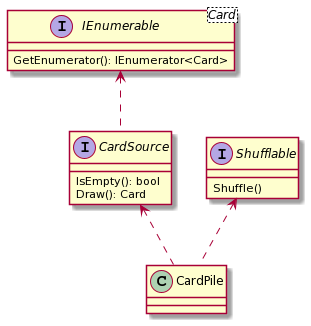

The diagram above was rendered by PlantUML. Its source (embedded in the PNG):
@startuml
interface IEnumerable<Card> {
    GetEnumerator(): IEnumerator<Card>
}

interface CardSource {
    IsEmpty(): bool
    Draw(): Card
}

interface Shufflable {
    Shuffle()
}

class CardPile

CardPile -u.> CardSource
CardPile -u.> Shufflable
CardSource -u.> IEnumerable
@enduml